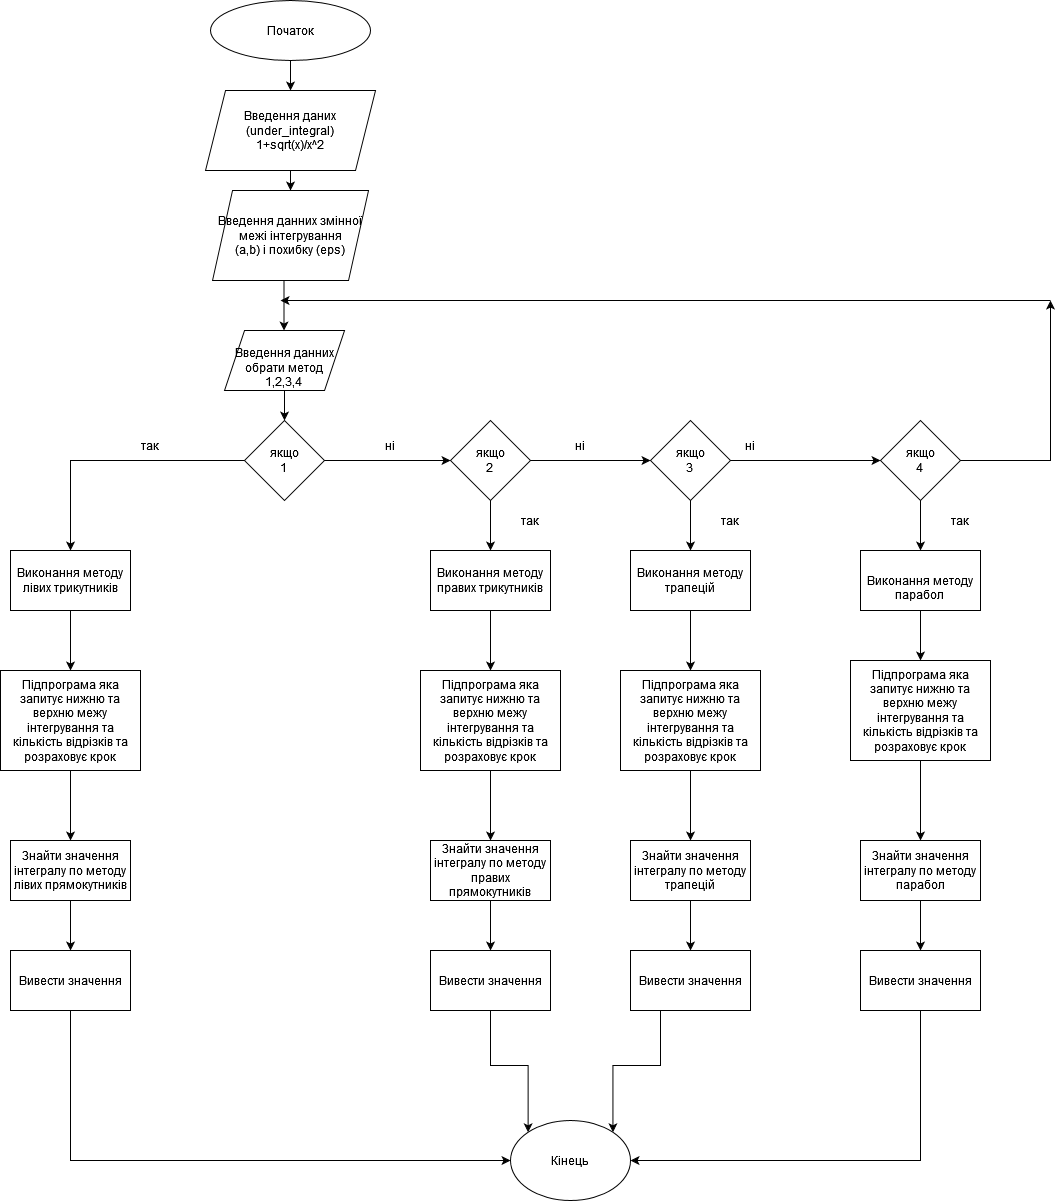

The diagram above was exported from draw.io. Its source (the exported page's mxGraphModel, read from the mxfile embedded in the PNG):
<mxGraphModel dx="1422" dy="773" grid="1" gridSize="10" guides="1" tooltips="1" connect="1" arrows="1" fold="1" page="1" pageScale="1" pageWidth="827" pageHeight="1169" math="0" shadow="0">
  <root>
    <mxCell id="0" />
    <mxCell id="1" parent="0" />
    <mxCell id="yWKGsGs6nr2MPwfjjidM-9" style="edgeStyle=orthogonalEdgeStyle;rounded=0;orthogonalLoop=1;jettySize=auto;html=1;exitX=0.5;exitY=1;exitDx=0;exitDy=0;entryX=0.5;entryY=0;entryDx=0;entryDy=0;" edge="1" parent="1" source="yWKGsGs6nr2MPwfjjidM-1" target="yWKGsGs6nr2MPwfjjidM-8">
      <mxGeometry relative="1" as="geometry" />
    </mxCell>
    <mxCell id="yWKGsGs6nr2MPwfjjidM-1" value="Початок" style="ellipse;whiteSpace=wrap;html=1;" vertex="1" parent="1">
      <mxGeometry x="400" y="80" width="160" height="60" as="geometry" />
    </mxCell>
    <mxCell id="yWKGsGs6nr2MPwfjjidM-2" style="edgeStyle=orthogonalEdgeStyle;rounded=0;orthogonalLoop=1;jettySize=auto;html=1;exitX=0.5;exitY=1;exitDx=0;exitDy=0;" edge="1" parent="1">
      <mxGeometry relative="1" as="geometry">
        <mxPoint x="473.5" y="410" as="targetPoint" />
        <mxPoint x="473.5" y="360" as="sourcePoint" />
      </mxGeometry>
    </mxCell>
    <mxCell id="yWKGsGs6nr2MPwfjjidM-12" style="edgeStyle=orthogonalEdgeStyle;rounded=0;orthogonalLoop=1;jettySize=auto;html=1;exitX=0.5;exitY=1;exitDx=0;exitDy=0;" edge="1" parent="1" source="yWKGsGs6nr2MPwfjjidM-8" target="yWKGsGs6nr2MPwfjjidM-10">
      <mxGeometry relative="1" as="geometry" />
    </mxCell>
    <mxCell id="yWKGsGs6nr2MPwfjjidM-8" value="&lt;div&gt;Введення даних (under_integral)&lt;/div&gt;&lt;div&gt;1+sqrt(x)/x^2&lt;br&gt;&lt;/div&gt;" style="shape=parallelogram;perimeter=parallelogramPerimeter;whiteSpace=wrap;html=1;fixedSize=1;" vertex="1" parent="1">
      <mxGeometry x="395" y="170" width="170" height="80" as="geometry" />
    </mxCell>
    <mxCell id="yWKGsGs6nr2MPwfjjidM-10" value="Введення данних змінної &lt;div&gt;межі інтегрування &lt;/div&gt;(a,b) і похибку (eps) " style="shape=parallelogram;perimeter=parallelogramPerimeter;whiteSpace=wrap;html=1;fixedSize=1;" vertex="1" parent="1">
      <mxGeometry x="402" y="270" width="156" height="90" as="geometry" />
    </mxCell>
    <mxCell id="yWKGsGs6nr2MPwfjjidM-17" style="edgeStyle=orthogonalEdgeStyle;rounded=0;orthogonalLoop=1;jettySize=auto;html=1;exitX=0.5;exitY=1;exitDx=0;exitDy=0;entryX=0.5;entryY=0;entryDx=0;entryDy=0;" edge="1" parent="1" source="yWKGsGs6nr2MPwfjjidM-13" target="yWKGsGs6nr2MPwfjjidM-16">
      <mxGeometry relative="1" as="geometry" />
    </mxCell>
    <mxCell id="yWKGsGs6nr2MPwfjjidM-13" value="&lt;br&gt;&lt;div&gt;Введення данних обрати метод&lt;/div&gt;1,2,3,4&lt;br&gt;" style="shape=parallelogram;perimeter=parallelogramPerimeter;whiteSpace=wrap;html=1;fixedSize=1;" vertex="1" parent="1">
      <mxGeometry x="414" y="410" width="120" height="60" as="geometry" />
    </mxCell>
    <mxCell id="yWKGsGs6nr2MPwfjjidM-19" style="edgeStyle=orthogonalEdgeStyle;rounded=0;orthogonalLoop=1;jettySize=auto;html=1;exitX=0;exitY=0.5;exitDx=0;exitDy=0;" edge="1" parent="1" source="yWKGsGs6nr2MPwfjjidM-16" target="yWKGsGs6nr2MPwfjjidM-18">
      <mxGeometry relative="1" as="geometry" />
    </mxCell>
    <mxCell id="yWKGsGs6nr2MPwfjjidM-20" style="edgeStyle=orthogonalEdgeStyle;rounded=0;orthogonalLoop=1;jettySize=auto;html=1;exitX=1;exitY=0.5;exitDx=0;exitDy=0;" edge="1" parent="1" source="yWKGsGs6nr2MPwfjjidM-16">
      <mxGeometry relative="1" as="geometry">
        <mxPoint x="640" y="540" as="targetPoint" />
      </mxGeometry>
    </mxCell>
    <mxCell id="yWKGsGs6nr2MPwfjjidM-16" value="&lt;div&gt;якщо&lt;/div&gt;&lt;div&gt;1&lt;br&gt;&lt;/div&gt;" style="rhombus;whiteSpace=wrap;html=1;" vertex="1" parent="1">
      <mxGeometry x="434" y="500" width="80" height="80" as="geometry" />
    </mxCell>
    <mxCell id="yWKGsGs6nr2MPwfjjidM-44" style="edgeStyle=orthogonalEdgeStyle;rounded=0;orthogonalLoop=1;jettySize=auto;html=1;exitX=0.5;exitY=1;exitDx=0;exitDy=0;" edge="1" parent="1" source="yWKGsGs6nr2MPwfjjidM-18" target="yWKGsGs6nr2MPwfjjidM-37">
      <mxGeometry relative="1" as="geometry" />
    </mxCell>
    <mxCell id="yWKGsGs6nr2MPwfjjidM-18" value="Виконання методу лівих трикутників" style="rounded=0;whiteSpace=wrap;html=1;" vertex="1" parent="1">
      <mxGeometry x="200" y="630" width="120" height="60" as="geometry" />
    </mxCell>
    <mxCell id="yWKGsGs6nr2MPwfjjidM-22" style="edgeStyle=orthogonalEdgeStyle;rounded=0;orthogonalLoop=1;jettySize=auto;html=1;exitX=1;exitY=0.5;exitDx=0;exitDy=0;entryX=0;entryY=0.5;entryDx=0;entryDy=0;" edge="1" parent="1" source="yWKGsGs6nr2MPwfjjidM-21" target="yWKGsGs6nr2MPwfjjidM-23">
      <mxGeometry relative="1" as="geometry">
        <mxPoint x="810" y="540" as="targetPoint" />
      </mxGeometry>
    </mxCell>
    <mxCell id="yWKGsGs6nr2MPwfjjidM-34" style="edgeStyle=orthogonalEdgeStyle;rounded=0;orthogonalLoop=1;jettySize=auto;html=1;exitX=0.5;exitY=1;exitDx=0;exitDy=0;entryX=0.5;entryY=0;entryDx=0;entryDy=0;" edge="1" parent="1" source="yWKGsGs6nr2MPwfjjidM-21" target="yWKGsGs6nr2MPwfjjidM-30">
      <mxGeometry relative="1" as="geometry" />
    </mxCell>
    <mxCell id="yWKGsGs6nr2MPwfjjidM-21" value="&lt;div&gt;якщо&lt;/div&gt;&lt;div&gt;2&lt;br&gt;&lt;/div&gt;" style="rhombus;whiteSpace=wrap;html=1;" vertex="1" parent="1">
      <mxGeometry x="640" y="500" width="80" height="80" as="geometry" />
    </mxCell>
    <mxCell id="yWKGsGs6nr2MPwfjjidM-25" style="edgeStyle=orthogonalEdgeStyle;rounded=0;orthogonalLoop=1;jettySize=auto;html=1;exitX=1;exitY=0.5;exitDx=0;exitDy=0;" edge="1" parent="1" source="yWKGsGs6nr2MPwfjjidM-23" target="yWKGsGs6nr2MPwfjjidM-24">
      <mxGeometry relative="1" as="geometry" />
    </mxCell>
    <mxCell id="yWKGsGs6nr2MPwfjjidM-35" style="edgeStyle=orthogonalEdgeStyle;rounded=0;orthogonalLoop=1;jettySize=auto;html=1;exitX=0.5;exitY=1;exitDx=0;exitDy=0;entryX=0.5;entryY=0;entryDx=0;entryDy=0;" edge="1" parent="1" source="yWKGsGs6nr2MPwfjjidM-23" target="yWKGsGs6nr2MPwfjjidM-32">
      <mxGeometry relative="1" as="geometry" />
    </mxCell>
    <mxCell id="yWKGsGs6nr2MPwfjjidM-23" value="&lt;div&gt;якщо&lt;/div&gt;&lt;div&gt;3&lt;br&gt;&lt;/div&gt;" style="rhombus;whiteSpace=wrap;html=1;" vertex="1" parent="1">
      <mxGeometry x="840" y="500" width="80" height="80" as="geometry" />
    </mxCell>
    <mxCell id="yWKGsGs6nr2MPwfjjidM-36" style="edgeStyle=orthogonalEdgeStyle;rounded=0;orthogonalLoop=1;jettySize=auto;html=1;exitX=0.5;exitY=1;exitDx=0;exitDy=0;entryX=0.5;entryY=0;entryDx=0;entryDy=0;" edge="1" parent="1" source="yWKGsGs6nr2MPwfjjidM-24" target="yWKGsGs6nr2MPwfjjidM-33">
      <mxGeometry relative="1" as="geometry" />
    </mxCell>
    <mxCell id="yWKGsGs6nr2MPwfjjidM-74" style="edgeStyle=orthogonalEdgeStyle;rounded=0;orthogonalLoop=1;jettySize=auto;html=1;exitX=1;exitY=0.5;exitDx=0;exitDy=0;" edge="1" parent="1" source="yWKGsGs6nr2MPwfjjidM-24">
      <mxGeometry relative="1" as="geometry">
        <mxPoint x="1240" y="380" as="targetPoint" />
      </mxGeometry>
    </mxCell>
    <mxCell id="yWKGsGs6nr2MPwfjjidM-24" value="&lt;div&gt;якщо&lt;/div&gt;&lt;div&gt;4&lt;br&gt;&lt;/div&gt;" style="rhombus;whiteSpace=wrap;html=1;" vertex="1" parent="1">
      <mxGeometry x="1070" y="500" width="80" height="80" as="geometry" />
    </mxCell>
    <mxCell id="yWKGsGs6nr2MPwfjjidM-26" value="так" style="text;html=1;strokeColor=none;fillColor=none;align=center;verticalAlign=middle;whiteSpace=wrap;rounded=0;" vertex="1" parent="1">
      <mxGeometry x="310" y="510" width="60" height="30" as="geometry" />
    </mxCell>
    <mxCell id="yWKGsGs6nr2MPwfjjidM-27" value="ні" style="text;html=1;strokeColor=none;fillColor=none;align=center;verticalAlign=middle;whiteSpace=wrap;rounded=0;" vertex="1" parent="1">
      <mxGeometry x="550" y="510" width="60" height="30" as="geometry" />
    </mxCell>
    <mxCell id="yWKGsGs6nr2MPwfjjidM-28" value="ні" style="text;html=1;strokeColor=none;fillColor=none;align=center;verticalAlign=middle;whiteSpace=wrap;rounded=0;" vertex="1" parent="1">
      <mxGeometry x="740" y="510" width="60" height="30" as="geometry" />
    </mxCell>
    <mxCell id="yWKGsGs6nr2MPwfjjidM-29" value="ні" style="text;html=1;strokeColor=none;fillColor=none;align=center;verticalAlign=middle;whiteSpace=wrap;rounded=0;" vertex="1" parent="1">
      <mxGeometry x="910" y="510" width="60" height="30" as="geometry" />
    </mxCell>
    <mxCell id="yWKGsGs6nr2MPwfjjidM-45" style="edgeStyle=orthogonalEdgeStyle;rounded=0;orthogonalLoop=1;jettySize=auto;html=1;exitX=0.5;exitY=1;exitDx=0;exitDy=0;" edge="1" parent="1" source="yWKGsGs6nr2MPwfjjidM-30" target="yWKGsGs6nr2MPwfjjidM-41">
      <mxGeometry relative="1" as="geometry" />
    </mxCell>
    <mxCell id="yWKGsGs6nr2MPwfjjidM-30" value="Виконання методу правих трикутників" style="rounded=0;whiteSpace=wrap;html=1;" vertex="1" parent="1">
      <mxGeometry x="620" y="630" width="120" height="60" as="geometry" />
    </mxCell>
    <mxCell id="yWKGsGs6nr2MPwfjjidM-46" style="edgeStyle=orthogonalEdgeStyle;rounded=0;orthogonalLoop=1;jettySize=auto;html=1;exitX=0.5;exitY=1;exitDx=0;exitDy=0;" edge="1" parent="1" source="yWKGsGs6nr2MPwfjjidM-32" target="yWKGsGs6nr2MPwfjjidM-42">
      <mxGeometry relative="1" as="geometry" />
    </mxCell>
    <mxCell id="yWKGsGs6nr2MPwfjjidM-32" value="Виконання методу трапецій" style="rounded=0;whiteSpace=wrap;html=1;" vertex="1" parent="1">
      <mxGeometry x="820" y="630" width="120" height="60" as="geometry" />
    </mxCell>
    <mxCell id="yWKGsGs6nr2MPwfjjidM-47" style="edgeStyle=orthogonalEdgeStyle;rounded=0;orthogonalLoop=1;jettySize=auto;html=1;exitX=0.5;exitY=1;exitDx=0;exitDy=0;" edge="1" parent="1" source="yWKGsGs6nr2MPwfjjidM-33" target="yWKGsGs6nr2MPwfjjidM-43">
      <mxGeometry relative="1" as="geometry" />
    </mxCell>
    <mxCell id="yWKGsGs6nr2MPwfjjidM-33" value="&lt;br&gt;Виконання методу парабол&lt;br&gt;" style="rounded=0;whiteSpace=wrap;html=1;" vertex="1" parent="1">
      <mxGeometry x="1050" y="630" width="120" height="60" as="geometry" />
    </mxCell>
    <mxCell id="yWKGsGs6nr2MPwfjjidM-55" style="edgeStyle=orthogonalEdgeStyle;rounded=0;orthogonalLoop=1;jettySize=auto;html=1;exitX=0.5;exitY=1;exitDx=0;exitDy=0;" edge="1" parent="1" source="yWKGsGs6nr2MPwfjjidM-37" target="yWKGsGs6nr2MPwfjjidM-48">
      <mxGeometry relative="1" as="geometry" />
    </mxCell>
    <mxCell id="yWKGsGs6nr2MPwfjjidM-37" value="Підпрограма яка запитує нижню та верхню межу інтегрування та кількість відрізків та розраховує крок" style="rounded=0;whiteSpace=wrap;html=1;" vertex="1" parent="1">
      <mxGeometry x="190" y="750" width="140" height="100" as="geometry" />
    </mxCell>
    <mxCell id="yWKGsGs6nr2MPwfjjidM-54" style="edgeStyle=orthogonalEdgeStyle;rounded=0;orthogonalLoop=1;jettySize=auto;html=1;exitX=0.5;exitY=1;exitDx=0;exitDy=0;entryX=0.5;entryY=0;entryDx=0;entryDy=0;" edge="1" parent="1" source="yWKGsGs6nr2MPwfjjidM-41" target="yWKGsGs6nr2MPwfjjidM-49">
      <mxGeometry relative="1" as="geometry" />
    </mxCell>
    <mxCell id="yWKGsGs6nr2MPwfjjidM-41" value="Підпрограма яка запитує нижню та верхню межу інтегрування та кількість відрізків та розраховує крок" style="rounded=0;whiteSpace=wrap;html=1;" vertex="1" parent="1">
      <mxGeometry x="610" y="750" width="140" height="100" as="geometry" />
    </mxCell>
    <mxCell id="yWKGsGs6nr2MPwfjjidM-53" style="edgeStyle=orthogonalEdgeStyle;rounded=0;orthogonalLoop=1;jettySize=auto;html=1;exitX=0.5;exitY=1;exitDx=0;exitDy=0;" edge="1" parent="1" source="yWKGsGs6nr2MPwfjjidM-42" target="yWKGsGs6nr2MPwfjjidM-50">
      <mxGeometry relative="1" as="geometry" />
    </mxCell>
    <mxCell id="yWKGsGs6nr2MPwfjjidM-42" value="Підпрограма яка запитує нижню та верхню межу інтегрування та кількість відрізків та розраховує крок" style="rounded=0;whiteSpace=wrap;html=1;" vertex="1" parent="1">
      <mxGeometry x="810" y="750" width="140" height="100" as="geometry" />
    </mxCell>
    <mxCell id="yWKGsGs6nr2MPwfjjidM-52" style="edgeStyle=orthogonalEdgeStyle;rounded=0;orthogonalLoop=1;jettySize=auto;html=1;exitX=0.5;exitY=1;exitDx=0;exitDy=0;" edge="1" parent="1" source="yWKGsGs6nr2MPwfjjidM-43" target="yWKGsGs6nr2MPwfjjidM-51">
      <mxGeometry relative="1" as="geometry" />
    </mxCell>
    <mxCell id="yWKGsGs6nr2MPwfjjidM-43" value="Підпрограма яка запитує нижню та верхню межу інтегрування та кількість відрізків та розраховує крок" style="rounded=0;whiteSpace=wrap;html=1;" vertex="1" parent="1">
      <mxGeometry x="1040" y="740" width="140" height="100" as="geometry" />
    </mxCell>
    <mxCell id="yWKGsGs6nr2MPwfjjidM-68" style="edgeStyle=orthogonalEdgeStyle;rounded=0;orthogonalLoop=1;jettySize=auto;html=1;exitX=0.5;exitY=1;exitDx=0;exitDy=0;" edge="1" parent="1" source="yWKGsGs6nr2MPwfjjidM-48" target="yWKGsGs6nr2MPwfjjidM-59">
      <mxGeometry relative="1" as="geometry" />
    </mxCell>
    <mxCell id="yWKGsGs6nr2MPwfjjidM-48" value="Знайти значення інтегралу по методу лівих прямокутників " style="rounded=0;whiteSpace=wrap;html=1;" vertex="1" parent="1">
      <mxGeometry x="200" y="920" width="120" height="60" as="geometry" />
    </mxCell>
    <mxCell id="yWKGsGs6nr2MPwfjjidM-67" style="edgeStyle=orthogonalEdgeStyle;rounded=0;orthogonalLoop=1;jettySize=auto;html=1;exitX=0.5;exitY=1;exitDx=0;exitDy=0;entryX=0.5;entryY=0;entryDx=0;entryDy=0;" edge="1" parent="1" source="yWKGsGs6nr2MPwfjjidM-49" target="yWKGsGs6nr2MPwfjjidM-62">
      <mxGeometry relative="1" as="geometry" />
    </mxCell>
    <mxCell id="yWKGsGs6nr2MPwfjjidM-49" value="Знайти значення інтегралу по методу правих прямокутників " style="rounded=0;whiteSpace=wrap;html=1;" vertex="1" parent="1">
      <mxGeometry x="620" y="920" width="120" height="60" as="geometry" />
    </mxCell>
    <mxCell id="yWKGsGs6nr2MPwfjjidM-65" style="edgeStyle=orthogonalEdgeStyle;rounded=0;orthogonalLoop=1;jettySize=auto;html=1;exitX=0.5;exitY=1;exitDx=0;exitDy=0;entryX=0.5;entryY=0;entryDx=0;entryDy=0;" edge="1" parent="1" source="yWKGsGs6nr2MPwfjjidM-50" target="yWKGsGs6nr2MPwfjjidM-63">
      <mxGeometry relative="1" as="geometry" />
    </mxCell>
    <mxCell id="yWKGsGs6nr2MPwfjjidM-50" value="Знайти значення інтегралу по методу трапецій" style="rounded=0;whiteSpace=wrap;html=1;" vertex="1" parent="1">
      <mxGeometry x="820" y="920" width="120" height="60" as="geometry" />
    </mxCell>
    <mxCell id="yWKGsGs6nr2MPwfjjidM-66" style="edgeStyle=orthogonalEdgeStyle;rounded=0;orthogonalLoop=1;jettySize=auto;html=1;exitX=0.5;exitY=1;exitDx=0;exitDy=0;entryX=0.5;entryY=0;entryDx=0;entryDy=0;" edge="1" parent="1" source="yWKGsGs6nr2MPwfjjidM-51" target="yWKGsGs6nr2MPwfjjidM-64">
      <mxGeometry relative="1" as="geometry" />
    </mxCell>
    <mxCell id="yWKGsGs6nr2MPwfjjidM-51" value="Знайти значення інтегралу по методу парабол" style="rounded=0;whiteSpace=wrap;html=1;" vertex="1" parent="1">
      <mxGeometry x="1050" y="920" width="120" height="60" as="geometry" />
    </mxCell>
    <mxCell id="yWKGsGs6nr2MPwfjjidM-56" value="так" style="text;html=1;strokeColor=none;fillColor=none;align=center;verticalAlign=middle;whiteSpace=wrap;rounded=0;" vertex="1" parent="1">
      <mxGeometry x="690" y="585" width="60" height="30" as="geometry" />
    </mxCell>
    <mxCell id="yWKGsGs6nr2MPwfjjidM-57" value="так" style="text;html=1;strokeColor=none;fillColor=none;align=center;verticalAlign=middle;whiteSpace=wrap;rounded=0;" vertex="1" parent="1">
      <mxGeometry x="890" y="585" width="60" height="30" as="geometry" />
    </mxCell>
    <mxCell id="yWKGsGs6nr2MPwfjjidM-58" value="так" style="text;html=1;strokeColor=none;fillColor=none;align=center;verticalAlign=middle;whiteSpace=wrap;rounded=0;" vertex="1" parent="1">
      <mxGeometry x="1120" y="585" width="60" height="30" as="geometry" />
    </mxCell>
    <mxCell id="yWKGsGs6nr2MPwfjjidM-70" style="edgeStyle=orthogonalEdgeStyle;rounded=0;orthogonalLoop=1;jettySize=auto;html=1;exitX=0.5;exitY=1;exitDx=0;exitDy=0;entryX=0;entryY=0.5;entryDx=0;entryDy=0;" edge="1" parent="1" source="yWKGsGs6nr2MPwfjjidM-59" target="yWKGsGs6nr2MPwfjjidM-69">
      <mxGeometry relative="1" as="geometry">
        <mxPoint x="260" y="1250" as="targetPoint" />
      </mxGeometry>
    </mxCell>
    <mxCell id="yWKGsGs6nr2MPwfjjidM-59" value="Вивести значення" style="rounded=0;whiteSpace=wrap;html=1;" vertex="1" parent="1">
      <mxGeometry x="200" y="1030" width="120" height="60" as="geometry" />
    </mxCell>
    <mxCell id="yWKGsGs6nr2MPwfjjidM-71" style="edgeStyle=orthogonalEdgeStyle;rounded=0;orthogonalLoop=1;jettySize=auto;html=1;exitX=0.5;exitY=1;exitDx=0;exitDy=0;entryX=0;entryY=0;entryDx=0;entryDy=0;" edge="1" parent="1" source="yWKGsGs6nr2MPwfjjidM-62" target="yWKGsGs6nr2MPwfjjidM-69">
      <mxGeometry relative="1" as="geometry" />
    </mxCell>
    <mxCell id="yWKGsGs6nr2MPwfjjidM-62" value="Вивести значення" style="rounded=0;whiteSpace=wrap;html=1;" vertex="1" parent="1">
      <mxGeometry x="620" y="1030" width="120" height="60" as="geometry" />
    </mxCell>
    <mxCell id="yWKGsGs6nr2MPwfjjidM-72" style="edgeStyle=orthogonalEdgeStyle;rounded=0;orthogonalLoop=1;jettySize=auto;html=1;exitX=0.25;exitY=1;exitDx=0;exitDy=0;entryX=1;entryY=0;entryDx=0;entryDy=0;" edge="1" parent="1" source="yWKGsGs6nr2MPwfjjidM-63" target="yWKGsGs6nr2MPwfjjidM-69">
      <mxGeometry relative="1" as="geometry" />
    </mxCell>
    <mxCell id="yWKGsGs6nr2MPwfjjidM-63" value="Вивести значення" style="rounded=0;whiteSpace=wrap;html=1;" vertex="1" parent="1">
      <mxGeometry x="820" y="1030" width="120" height="60" as="geometry" />
    </mxCell>
    <mxCell id="yWKGsGs6nr2MPwfjjidM-73" style="edgeStyle=orthogonalEdgeStyle;rounded=0;orthogonalLoop=1;jettySize=auto;html=1;exitX=0.5;exitY=1;exitDx=0;exitDy=0;entryX=1;entryY=0.5;entryDx=0;entryDy=0;" edge="1" parent="1" source="yWKGsGs6nr2MPwfjjidM-64" target="yWKGsGs6nr2MPwfjjidM-69">
      <mxGeometry relative="1" as="geometry">
        <mxPoint x="1110" y="1240" as="targetPoint" />
      </mxGeometry>
    </mxCell>
    <mxCell id="yWKGsGs6nr2MPwfjjidM-64" value="Вивести значення" style="rounded=0;whiteSpace=wrap;html=1;" vertex="1" parent="1">
      <mxGeometry x="1050" y="1030" width="120" height="60" as="geometry" />
    </mxCell>
    <mxCell id="yWKGsGs6nr2MPwfjjidM-69" value="Кінець" style="ellipse;whiteSpace=wrap;html=1;" vertex="1" parent="1">
      <mxGeometry x="700" y="1200" width="120" height="80" as="geometry" />
    </mxCell>
    <mxCell id="yWKGsGs6nr2MPwfjjidM-75" value="" style="endArrow=classic;html=1;rounded=0;" edge="1" parent="1">
      <mxGeometry width="50" height="50" relative="1" as="geometry">
        <mxPoint x="1240" y="380" as="sourcePoint" />
        <mxPoint x="470" y="380" as="targetPoint" />
      </mxGeometry>
    </mxCell>
  </root>
</mxGraphModel>